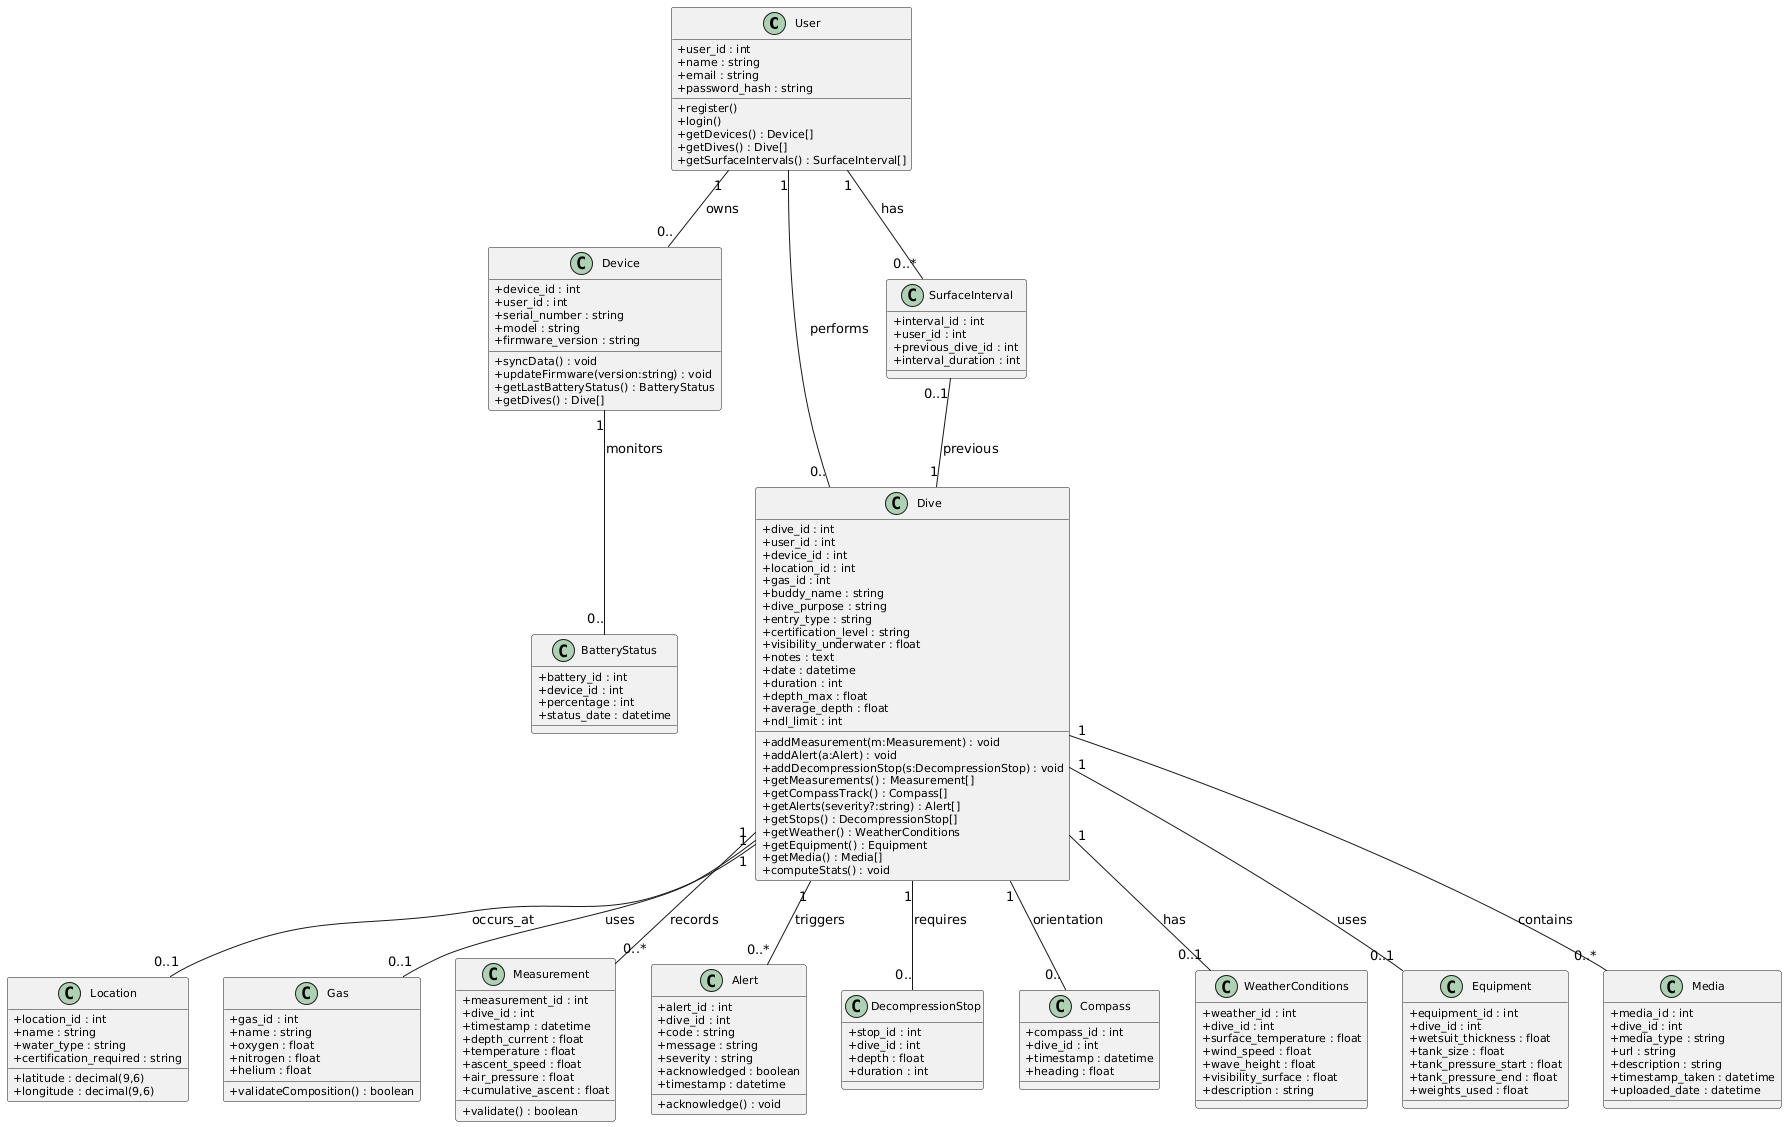

The diagram above was rendered by PlantUML. Its source (embedded in the PNG):
@startuml
skinparam classAttributeIconSize 0
skinparam classFontSize 12
skinparam classAttributeFontSize 11
skinparam classMethodFontSize 11

class User {
+user_id : int
+name : string
+email : string
+password_hash : string
+register()
+login()
+getDevices() : Device[]
+getDives() : Dive[]
+getSurfaceIntervals() : SurfaceInterval[]
}

class Device {
+device_id : int
+user_id : int
+serial_number : string
+model : string
+firmware_version : string
+syncData() : void
+updateFirmware(version:string) : void
+getLastBatteryStatus() : BatteryStatus
+getDives() : Dive[]
}

class BatteryStatus {
+battery_id : int
+device_id : int
+percentage : int
+status_date : datetime
}

class Location {
+location_id : int
+name : string
+latitude : decimal(9,6)
+longitude : decimal(9,6)
+water_type : string
+certification_required : string
}

class Gas {
+gas_id : int
+name : string
+oxygen : float
+nitrogen : float
+helium : float
+validateComposition() : boolean
}

class Dive {
+dive_id : int
+user_id : int
+device_id : int
+location_id : int
+gas_id : int
+buddy_name : string
+dive_purpose : string
+entry_type : string
+certification_level : string
+visibility_underwater : float
+notes : text
+date : datetime
+duration : int
+depth_max : float
+average_depth : float
+ndl_limit : int
+addMeasurement(m:Measurement) : void
+addAlert(a:Alert) : void
+addDecompressionStop(s:DecompressionStop) : void
+getMeasurements() : Measurement[]
+getCompassTrack() : Compass[]
+getAlerts(severity?:string) : Alert[]
+getStops() : DecompressionStop[]
+getWeather() : WeatherConditions
+getEquipment() : Equipment
+getMedia() : Media[]
+computeStats() : void
}

class Measurement {
+measurement_id : int
+dive_id : int
+timestamp : datetime
+depth_current : float
+temperature : float
+ascent_speed : float
+air_pressure : float
+cumulative_ascent : float
+validate() : boolean
}

class Alert {
+alert_id : int
+dive_id : int
+code : string
+message : string
+severity : string
+acknowledged : boolean
+timestamp : datetime
+acknowledge() : void
}

class DecompressionStop {
+stop_id : int
+dive_id : int
+depth : float
+duration : int
}

class Compass {
+compass_id : int
+dive_id : int
+timestamp : datetime
+heading : float
}

class SurfaceInterval {
+interval_id : int
+user_id : int
+previous_dive_id : int
+interval_duration : int
}

class WeatherConditions {
+weather_id : int
+dive_id : int
+surface_temperature : float
+wind_speed : float
+wave_height : float
+visibility_surface : float
+description : string
}

class Equipment {
+equipment_id : int
+dive_id : int
+wetsuit_thickness : float
+tank_size : float
+tank_pressure_start : float
+tank_pressure_end : float
+weights_used : float
}

class Media {
+media_id : int
+dive_id : int
+media_type : string
+url : string
+description : string
+timestamp_taken : datetime
+uploaded_date : datetime
}

' Associations
User "1" -- "0.." Device : owns
Device "1" -- "0.." BatteryStatus : monitors
User "1" -- "0.." Dive : performs
Dive "1" -- "0..1" Location : occurs_at
Dive "1" -- "0..1" Gas : uses
Dive "1" -- "0..*" Measurement : records
Dive "1" -- "0..*" Alert : triggers
Dive "1" -- "0.." DecompressionStop : requires
Dive "1" -- "0.." Compass : orientation
Dive "1" -- "0..1" WeatherConditions : has
Dive "1" -- "0..1" Equipment : uses
Dive "1" -- "0..*" Media : contains
User "1" -- "0..*" SurfaceInterval : has
SurfaceInterval "0..1" -- "1" Dive : previous
@enduml